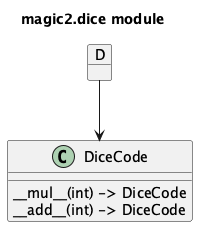

The diagram above was rendered by PlantUML. Its source (embedded in the PNG):
@startuml
'https://plantuml.com/component-diagram

title magic2.dice module

class DiceCode {
__mul__(int) -> DiceCode
__add__(int) -> DiceCode
}

object D

D --> DiceCode

@enduml